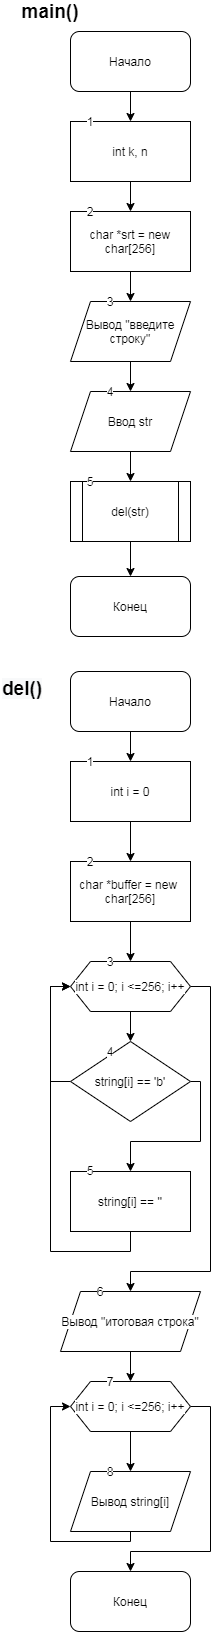

The diagram above was exported from draw.io. Its source (the exported page's mxGraphModel, read from the mxfile embedded in the PNG):
<mxGraphModel dx="559" dy="683" grid="1" gridSize="10" guides="1" tooltips="1" connect="1" arrows="1" fold="1" page="1" pageScale="1" pageWidth="827" pageHeight="1169" math="0" shadow="0">
  <root>
    <mxCell id="0" />
    <mxCell id="1" parent="0" />
    <mxCell id="2hAtewdwDOX5JkoiJrG--1" value="&lt;font style=&quot;font-size: 19px&quot;&gt;&lt;b&gt;main()&lt;/b&gt;&lt;/font&gt;" style="text;html=1;strokeColor=none;fillColor=none;align=center;verticalAlign=middle;whiteSpace=wrap;rounded=0;" vertex="1" parent="1">
      <mxGeometry x="140" y="10" width="40" height="20" as="geometry" />
    </mxCell>
    <mxCell id="2hAtewdwDOX5JkoiJrG--5" value="" style="edgeStyle=orthogonalEdgeStyle;rounded=0;orthogonalLoop=1;jettySize=auto;html=1;" edge="1" parent="1" source="2hAtewdwDOX5JkoiJrG--3" target="2hAtewdwDOX5JkoiJrG--4">
      <mxGeometry relative="1" as="geometry" />
    </mxCell>
    <mxCell id="2hAtewdwDOX5JkoiJrG--3" value="Начало" style="rounded=1;whiteSpace=wrap;html=1;" vertex="1" parent="1">
      <mxGeometry x="180" y="40" width="120" height="60" as="geometry" />
    </mxCell>
    <mxCell id="2hAtewdwDOX5JkoiJrG--7" value="" style="edgeStyle=orthogonalEdgeStyle;rounded=0;orthogonalLoop=1;jettySize=auto;html=1;" edge="1" parent="1" source="2hAtewdwDOX5JkoiJrG--4" target="2hAtewdwDOX5JkoiJrG--6">
      <mxGeometry relative="1" as="geometry" />
    </mxCell>
    <mxCell id="2hAtewdwDOX5JkoiJrG--4" value="int k, n" style="whiteSpace=wrap;html=1;rounded=0;" vertex="1" parent="1">
      <mxGeometry x="180" y="130" width="120" height="60" as="geometry" />
    </mxCell>
    <mxCell id="2hAtewdwDOX5JkoiJrG--9" value="" style="edgeStyle=orthogonalEdgeStyle;rounded=0;orthogonalLoop=1;jettySize=auto;html=1;" edge="1" parent="1" source="2hAtewdwDOX5JkoiJrG--6" target="2hAtewdwDOX5JkoiJrG--8">
      <mxGeometry relative="1" as="geometry" />
    </mxCell>
    <mxCell id="2hAtewdwDOX5JkoiJrG--6" value="char *srt = new&lt;br&gt;char[256]" style="whiteSpace=wrap;html=1;rounded=0;" vertex="1" parent="1">
      <mxGeometry x="180" y="220" width="120" height="60" as="geometry" />
    </mxCell>
    <mxCell id="2hAtewdwDOX5JkoiJrG--11" value="" style="edgeStyle=orthogonalEdgeStyle;rounded=0;orthogonalLoop=1;jettySize=auto;html=1;" edge="1" parent="1" source="2hAtewdwDOX5JkoiJrG--8" target="2hAtewdwDOX5JkoiJrG--10">
      <mxGeometry relative="1" as="geometry" />
    </mxCell>
    <mxCell id="2hAtewdwDOX5JkoiJrG--8" value="Вывод &quot;введите строку&quot;" style="shape=parallelogram;perimeter=parallelogramPerimeter;whiteSpace=wrap;html=1;fixedSize=1;rounded=0;" vertex="1" parent="1">
      <mxGeometry x="180" y="310" width="120" height="60" as="geometry" />
    </mxCell>
    <mxCell id="2hAtewdwDOX5JkoiJrG--13" value="" style="edgeStyle=orthogonalEdgeStyle;rounded=0;orthogonalLoop=1;jettySize=auto;html=1;" edge="1" parent="1" source="2hAtewdwDOX5JkoiJrG--10" target="2hAtewdwDOX5JkoiJrG--12">
      <mxGeometry relative="1" as="geometry" />
    </mxCell>
    <mxCell id="2hAtewdwDOX5JkoiJrG--10" value="Ввод str" style="shape=parallelogram;perimeter=parallelogramPerimeter;whiteSpace=wrap;html=1;fixedSize=1;rounded=0;" vertex="1" parent="1">
      <mxGeometry x="180" y="400" width="120" height="60" as="geometry" />
    </mxCell>
    <mxCell id="2hAtewdwDOX5JkoiJrG--15" value="" style="edgeStyle=orthogonalEdgeStyle;rounded=0;orthogonalLoop=1;jettySize=auto;html=1;" edge="1" parent="1" source="2hAtewdwDOX5JkoiJrG--12" target="2hAtewdwDOX5JkoiJrG--14">
      <mxGeometry relative="1" as="geometry" />
    </mxCell>
    <mxCell id="2hAtewdwDOX5JkoiJrG--12" value="del(str)" style="shape=process;whiteSpace=wrap;html=1;backgroundOutline=1;rounded=0;" vertex="1" parent="1">
      <mxGeometry x="180" y="490" width="120" height="60" as="geometry" />
    </mxCell>
    <mxCell id="2hAtewdwDOX5JkoiJrG--14" value="Конец" style="whiteSpace=wrap;html=1;rounded=1;" vertex="1" parent="1">
      <mxGeometry x="180" y="585" width="120" height="60" as="geometry" />
    </mxCell>
    <mxCell id="2hAtewdwDOX5JkoiJrG--16" value="1" style="text;html=1;strokeColor=none;fillColor=none;align=center;verticalAlign=middle;whiteSpace=wrap;rounded=0;labelBackgroundColor=#ffffff;" vertex="1" parent="1">
      <mxGeometry x="180" y="120" width="40" height="20" as="geometry" />
    </mxCell>
    <mxCell id="2hAtewdwDOX5JkoiJrG--17" value="2" style="text;html=1;strokeColor=none;fillColor=none;align=center;verticalAlign=middle;whiteSpace=wrap;rounded=0;labelBackgroundColor=#ffffff;" vertex="1" parent="1">
      <mxGeometry x="180" y="210" width="40" height="20" as="geometry" />
    </mxCell>
    <mxCell id="2hAtewdwDOX5JkoiJrG--18" value="3" style="text;html=1;strokeColor=none;fillColor=none;align=center;verticalAlign=middle;whiteSpace=wrap;rounded=0;labelBackgroundColor=#ffffff;" vertex="1" parent="1">
      <mxGeometry x="200" y="300" width="40" height="20" as="geometry" />
    </mxCell>
    <mxCell id="2hAtewdwDOX5JkoiJrG--19" value="4" style="text;html=1;strokeColor=none;fillColor=none;align=center;verticalAlign=middle;whiteSpace=wrap;rounded=0;labelBackgroundColor=#ffffff;" vertex="1" parent="1">
      <mxGeometry x="200" y="390" width="40" height="20" as="geometry" />
    </mxCell>
    <mxCell id="2hAtewdwDOX5JkoiJrG--20" value="5" style="text;html=1;strokeColor=none;fillColor=none;align=center;verticalAlign=middle;whiteSpace=wrap;rounded=0;labelBackgroundColor=#ffffff;" vertex="1" parent="1">
      <mxGeometry x="180" y="480" width="40" height="20" as="geometry" />
    </mxCell>
    <mxCell id="2hAtewdwDOX5JkoiJrG--21" value="&lt;b style=&quot;color: rgb(0 , 0 , 0) ; font-family: &amp;#34;helvetica&amp;#34; ; font-size: 19px ; font-style: normal ; letter-spacing: normal ; text-align: center ; text-indent: 0px ; text-transform: none ; word-spacing: 0px ; background-color: rgb(248 , 249 , 250)&quot;&gt;del()&lt;/b&gt;" style="text;whiteSpace=wrap;html=1;" vertex="1" parent="1">
      <mxGeometry x="110" y="680" width="80" height="30" as="geometry" />
    </mxCell>
    <mxCell id="2hAtewdwDOX5JkoiJrG--24" value="" style="edgeStyle=orthogonalEdgeStyle;rounded=0;orthogonalLoop=1;jettySize=auto;html=1;" edge="1" parent="1" source="2hAtewdwDOX5JkoiJrG--22" target="2hAtewdwDOX5JkoiJrG--23">
      <mxGeometry relative="1" as="geometry" />
    </mxCell>
    <mxCell id="2hAtewdwDOX5JkoiJrG--22" value="Начало" style="rounded=1;whiteSpace=wrap;html=1;labelBackgroundColor=#ffffff;" vertex="1" parent="1">
      <mxGeometry x="180" y="680" width="120" height="60" as="geometry" />
    </mxCell>
    <mxCell id="2hAtewdwDOX5JkoiJrG--26" value="" style="edgeStyle=orthogonalEdgeStyle;rounded=0;orthogonalLoop=1;jettySize=auto;html=1;" edge="1" parent="1" source="2hAtewdwDOX5JkoiJrG--23" target="2hAtewdwDOX5JkoiJrG--25">
      <mxGeometry relative="1" as="geometry" />
    </mxCell>
    <mxCell id="2hAtewdwDOX5JkoiJrG--23" value="int i = 0" style="whiteSpace=wrap;html=1;rounded=0;labelBackgroundColor=#ffffff;" vertex="1" parent="1">
      <mxGeometry x="180" y="770" width="120" height="60" as="geometry" />
    </mxCell>
    <mxCell id="2hAtewdwDOX5JkoiJrG--28" value="" style="edgeStyle=orthogonalEdgeStyle;rounded=0;orthogonalLoop=1;jettySize=auto;html=1;" edge="1" parent="1" source="2hAtewdwDOX5JkoiJrG--25" target="2hAtewdwDOX5JkoiJrG--27">
      <mxGeometry relative="1" as="geometry" />
    </mxCell>
    <mxCell id="2hAtewdwDOX5JkoiJrG--25" value="char *buffer = new&amp;nbsp;&lt;br&gt;char[256]" style="whiteSpace=wrap;html=1;rounded=0;labelBackgroundColor=#ffffff;" vertex="1" parent="1">
      <mxGeometry x="180" y="870" width="120" height="60" as="geometry" />
    </mxCell>
    <mxCell id="2hAtewdwDOX5JkoiJrG--30" value="" style="edgeStyle=orthogonalEdgeStyle;rounded=0;orthogonalLoop=1;jettySize=auto;html=1;" edge="1" parent="1" source="2hAtewdwDOX5JkoiJrG--27" target="2hAtewdwDOX5JkoiJrG--29">
      <mxGeometry relative="1" as="geometry" />
    </mxCell>
    <mxCell id="2hAtewdwDOX5JkoiJrG--35" style="edgeStyle=orthogonalEdgeStyle;rounded=0;orthogonalLoop=1;jettySize=auto;html=1;" edge="1" parent="1" source="2hAtewdwDOX5JkoiJrG--27">
      <mxGeometry relative="1" as="geometry">
        <mxPoint x="240" y="1300" as="targetPoint" />
        <Array as="points">
          <mxPoint x="320" y="995" />
          <mxPoint x="320" y="1280" />
          <mxPoint x="240" y="1280" />
        </Array>
      </mxGeometry>
    </mxCell>
    <mxCell id="2hAtewdwDOX5JkoiJrG--27" value="int i = 0; i &amp;lt;=256; i++" style="shape=hexagon;perimeter=hexagonPerimeter2;whiteSpace=wrap;html=1;fixedSize=1;rounded=0;labelBackgroundColor=#ffffff;" vertex="1" parent="1">
      <mxGeometry x="180" y="970" width="120" height="50" as="geometry" />
    </mxCell>
    <mxCell id="2hAtewdwDOX5JkoiJrG--31" style="edgeStyle=orthogonalEdgeStyle;rounded=0;orthogonalLoop=1;jettySize=auto;html=1;entryX=0;entryY=0.5;entryDx=0;entryDy=0;" edge="1" parent="1" source="2hAtewdwDOX5JkoiJrG--29" target="2hAtewdwDOX5JkoiJrG--27">
      <mxGeometry relative="1" as="geometry">
        <Array as="points">
          <mxPoint x="160" y="1090" />
          <mxPoint x="160" y="995" />
        </Array>
      </mxGeometry>
    </mxCell>
    <mxCell id="2hAtewdwDOX5JkoiJrG--32" style="edgeStyle=orthogonalEdgeStyle;rounded=0;orthogonalLoop=1;jettySize=auto;html=1;" edge="1" parent="1" source="2hAtewdwDOX5JkoiJrG--29">
      <mxGeometry relative="1" as="geometry">
        <mxPoint x="240" y="1180" as="targetPoint" />
        <Array as="points">
          <mxPoint x="310" y="1090" />
          <mxPoint x="310" y="1150" />
          <mxPoint x="240" y="1150" />
        </Array>
      </mxGeometry>
    </mxCell>
    <mxCell id="2hAtewdwDOX5JkoiJrG--29" value="string[i] == 'b'" style="rhombus;whiteSpace=wrap;html=1;rounded=0;labelBackgroundColor=#ffffff;" vertex="1" parent="1">
      <mxGeometry x="180" y="1050" width="120" height="80" as="geometry" />
    </mxCell>
    <mxCell id="2hAtewdwDOX5JkoiJrG--34" style="edgeStyle=orthogonalEdgeStyle;rounded=0;orthogonalLoop=1;jettySize=auto;html=1;" edge="1" parent="1" source="2hAtewdwDOX5JkoiJrG--33" target="2hAtewdwDOX5JkoiJrG--27">
      <mxGeometry relative="1" as="geometry">
        <mxPoint x="160" y="980" as="targetPoint" />
        <Array as="points">
          <mxPoint x="240" y="1260" />
          <mxPoint x="160" y="1260" />
          <mxPoint x="160" y="995" />
        </Array>
      </mxGeometry>
    </mxCell>
    <mxCell id="2hAtewdwDOX5JkoiJrG--33" value="string[i] == ''" style="rounded=0;whiteSpace=wrap;html=1;labelBackgroundColor=#ffffff;" vertex="1" parent="1">
      <mxGeometry x="180" y="1180" width="120" height="60" as="geometry" />
    </mxCell>
    <mxCell id="2hAtewdwDOX5JkoiJrG--39" value="" style="edgeStyle=orthogonalEdgeStyle;rounded=0;orthogonalLoop=1;jettySize=auto;html=1;" edge="1" parent="1" source="2hAtewdwDOX5JkoiJrG--36" target="2hAtewdwDOX5JkoiJrG--37">
      <mxGeometry relative="1" as="geometry" />
    </mxCell>
    <mxCell id="2hAtewdwDOX5JkoiJrG--36" value="Вывод &quot;итоговая строка&quot;" style="shape=parallelogram;perimeter=parallelogramPerimeter;whiteSpace=wrap;html=1;fixedSize=1;rounded=0;labelBackgroundColor=#ffffff;" vertex="1" parent="1">
      <mxGeometry x="170" y="1300" width="140" height="60" as="geometry" />
    </mxCell>
    <mxCell id="2hAtewdwDOX5JkoiJrG--41" value="" style="edgeStyle=orthogonalEdgeStyle;rounded=0;orthogonalLoop=1;jettySize=auto;html=1;" edge="1" parent="1" source="2hAtewdwDOX5JkoiJrG--37" target="2hAtewdwDOX5JkoiJrG--40">
      <mxGeometry relative="1" as="geometry" />
    </mxCell>
    <mxCell id="2hAtewdwDOX5JkoiJrG--43" style="edgeStyle=orthogonalEdgeStyle;rounded=0;orthogonalLoop=1;jettySize=auto;html=1;" edge="1" parent="1" source="2hAtewdwDOX5JkoiJrG--37">
      <mxGeometry relative="1" as="geometry">
        <mxPoint x="240" y="1580" as="targetPoint" />
        <Array as="points">
          <mxPoint x="320" y="1415" />
          <mxPoint x="320" y="1560" />
          <mxPoint x="240" y="1560" />
        </Array>
      </mxGeometry>
    </mxCell>
    <mxCell id="2hAtewdwDOX5JkoiJrG--37" value="int i = 0; i &amp;lt;=256; i++" style="shape=hexagon;perimeter=hexagonPerimeter2;whiteSpace=wrap;html=1;fixedSize=1;rounded=0;labelBackgroundColor=#ffffff;" vertex="1" parent="1">
      <mxGeometry x="180" y="1390" width="120" height="50" as="geometry" />
    </mxCell>
    <mxCell id="2hAtewdwDOX5JkoiJrG--42" style="edgeStyle=orthogonalEdgeStyle;rounded=0;orthogonalLoop=1;jettySize=auto;html=1;entryX=0;entryY=0.5;entryDx=0;entryDy=0;" edge="1" parent="1" source="2hAtewdwDOX5JkoiJrG--40" target="2hAtewdwDOX5JkoiJrG--37">
      <mxGeometry relative="1" as="geometry">
        <Array as="points">
          <mxPoint x="240" y="1550" />
          <mxPoint x="160" y="1550" />
          <mxPoint x="160" y="1415" />
        </Array>
      </mxGeometry>
    </mxCell>
    <mxCell id="2hAtewdwDOX5JkoiJrG--40" value="Вывод string[i]" style="shape=parallelogram;perimeter=parallelogramPerimeter;whiteSpace=wrap;html=1;fixedSize=1;rounded=0;labelBackgroundColor=#ffffff;" vertex="1" parent="1">
      <mxGeometry x="180" y="1480" width="120" height="60" as="geometry" />
    </mxCell>
    <mxCell id="2hAtewdwDOX5JkoiJrG--45" value="Конец" style="rounded=1;whiteSpace=wrap;html=1;labelBackgroundColor=#ffffff;" vertex="1" parent="1">
      <mxGeometry x="180" y="1580" width="120" height="60" as="geometry" />
    </mxCell>
    <mxCell id="2hAtewdwDOX5JkoiJrG--46" value="1" style="text;html=1;strokeColor=none;fillColor=none;align=center;verticalAlign=middle;whiteSpace=wrap;rounded=0;labelBackgroundColor=#ffffff;" vertex="1" parent="1">
      <mxGeometry x="180" y="760" width="40" height="20" as="geometry" />
    </mxCell>
    <mxCell id="2hAtewdwDOX5JkoiJrG--48" value="3" style="text;html=1;strokeColor=none;fillColor=none;align=center;verticalAlign=middle;whiteSpace=wrap;rounded=0;labelBackgroundColor=#ffffff;" vertex="1" parent="1">
      <mxGeometry x="200" y="960" width="40" height="20" as="geometry" />
    </mxCell>
    <mxCell id="2hAtewdwDOX5JkoiJrG--49" value="2" style="text;html=1;strokeColor=none;fillColor=none;align=center;verticalAlign=middle;whiteSpace=wrap;rounded=0;labelBackgroundColor=#ffffff;" vertex="1" parent="1">
      <mxGeometry x="180" y="860" width="40" height="20" as="geometry" />
    </mxCell>
    <mxCell id="2hAtewdwDOX5JkoiJrG--50" value="4" style="text;html=1;strokeColor=none;fillColor=none;align=center;verticalAlign=middle;whiteSpace=wrap;rounded=0;labelBackgroundColor=#ffffff;" vertex="1" parent="1">
      <mxGeometry x="200" y="1050" width="40" height="20" as="geometry" />
    </mxCell>
    <mxCell id="2hAtewdwDOX5JkoiJrG--51" value="5" style="text;html=1;strokeColor=none;fillColor=none;align=center;verticalAlign=middle;whiteSpace=wrap;rounded=0;labelBackgroundColor=#ffffff;" vertex="1" parent="1">
      <mxGeometry x="180" y="1169" width="40" height="20" as="geometry" />
    </mxCell>
    <mxCell id="2hAtewdwDOX5JkoiJrG--52" value="6" style="text;html=1;strokeColor=none;fillColor=none;align=center;verticalAlign=middle;whiteSpace=wrap;rounded=0;labelBackgroundColor=#ffffff;" vertex="1" parent="1">
      <mxGeometry x="190" y="1290" width="40" height="20" as="geometry" />
    </mxCell>
    <mxCell id="2hAtewdwDOX5JkoiJrG--53" value="7" style="text;html=1;strokeColor=none;fillColor=none;align=center;verticalAlign=middle;whiteSpace=wrap;rounded=0;labelBackgroundColor=#ffffff;" vertex="1" parent="1">
      <mxGeometry x="200" y="1380" width="40" height="20" as="geometry" />
    </mxCell>
    <mxCell id="2hAtewdwDOX5JkoiJrG--54" value="8" style="text;html=1;strokeColor=none;fillColor=none;align=center;verticalAlign=middle;whiteSpace=wrap;rounded=0;labelBackgroundColor=#ffffff;" vertex="1" parent="1">
      <mxGeometry x="200" y="1470" width="40" height="20" as="geometry" />
    </mxCell>
  </root>
</mxGraphModel>